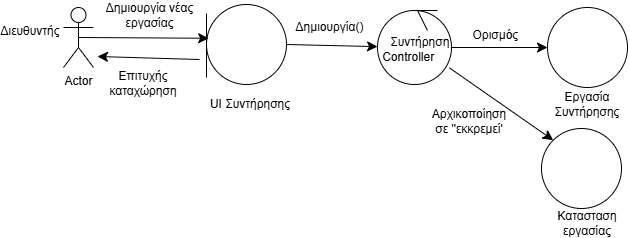

The diagram above was exported from draw.io. Its source (the exported page's mxGraphModel, read from the mxfile embedded in the PNG):
<mxGraphModel dx="891" dy="986" grid="0" gridSize="10" guides="1" tooltips="1" connect="1" arrows="1" fold="1" page="0" pageScale="1" pageWidth="827" pageHeight="1169" math="0" shadow="0">
  <root>
    <mxCell id="0" />
    <mxCell id="1" parent="0" />
    <mxCell id="GQwG_lmbAia-az9_DQpz-6" value="Actor" style="shape=umlActor;verticalLabelPosition=bottom;verticalAlign=top;html=1;outlineConnect=0;" vertex="1" parent="1">
      <mxGeometry x="-23" y="-45" width="30" height="60" as="geometry" />
    </mxCell>
    <mxCell id="GQwG_lmbAia-az9_DQpz-7" value="Διευθυντής" style="text;html=1;align=center;verticalAlign=middle;whiteSpace=wrap;rounded=0;" vertex="1" parent="1">
      <mxGeometry x="-86" y="-36" width="60" height="30" as="geometry" />
    </mxCell>
    <mxCell id="GQwG_lmbAia-az9_DQpz-10" value="" style="ellipse;whiteSpace=wrap;html=1;aspect=fixed;" vertex="1" parent="1">
      <mxGeometry x="455" y="76" width="80" height="80" as="geometry" />
    </mxCell>
    <mxCell id="GQwG_lmbAia-az9_DQpz-11" value="" style="ellipse;whiteSpace=wrap;html=1;aspect=fixed;" vertex="1" parent="1">
      <mxGeometry x="461" y="-45" width="80" height="80" as="geometry" />
    </mxCell>
    <mxCell id="GQwG_lmbAia-az9_DQpz-13" value="" style="ellipse;whiteSpace=wrap;html=1;aspect=fixed;" vertex="1" parent="1">
      <mxGeometry x="120" y="-48" width="80" height="80" as="geometry" />
    </mxCell>
    <mxCell id="GQwG_lmbAia-az9_DQpz-14" value="" style="endArrow=none;html=1;rounded=0;fontSize=12;startSize=8;endSize=8;curved=1;" edge="1" parent="1">
      <mxGeometry width="50" height="50" relative="1" as="geometry">
        <mxPoint x="120" y="25" as="sourcePoint" />
        <mxPoint x="120" y="-39" as="targetPoint" />
      </mxGeometry>
    </mxCell>
    <mxCell id="GQwG_lmbAia-az9_DQpz-15" value="" style="endArrow=classic;html=1;rounded=0;fontSize=12;startSize=8;endSize=8;curved=1;entryX=0.027;entryY=0.422;entryDx=0;entryDy=0;entryPerimeter=0;exitX=0.5;exitY=0.5;exitDx=0;exitDy=0;exitPerimeter=0;" edge="1" parent="1" source="GQwG_lmbAia-az9_DQpz-6" target="GQwG_lmbAia-az9_DQpz-13">
      <mxGeometry width="50" height="50" relative="1" as="geometry">
        <mxPoint x="187" y="214" as="sourcePoint" />
        <mxPoint x="237" y="164" as="targetPoint" />
      </mxGeometry>
    </mxCell>
    <mxCell id="GQwG_lmbAia-az9_DQpz-16" value="UI Συντήρησης" style="text;html=1;align=center;verticalAlign=middle;whiteSpace=wrap;rounded=0;" vertex="1" parent="1">
      <mxGeometry x="111" y="37" width="106" height="30" as="geometry" />
    </mxCell>
    <mxCell id="GQwG_lmbAia-az9_DQpz-18" value="Δημιουργία νέας εργασίας" style="text;html=1;align=center;verticalAlign=middle;whiteSpace=wrap;rounded=0;" vertex="1" parent="1">
      <mxGeometry x="16" y="-52" width="95" height="30" as="geometry" />
    </mxCell>
    <mxCell id="GQwG_lmbAia-az9_DQpz-19" value="" style="ellipse;whiteSpace=wrap;html=1;aspect=fixed;" vertex="1" parent="1">
      <mxGeometry x="291" y="-42" width="74" height="74" as="geometry" />
    </mxCell>
    <mxCell id="GQwG_lmbAia-az9_DQpz-20" value="" style="endArrow=none;html=1;rounded=0;" edge="1" parent="1">
      <mxGeometry width="50" height="50" relative="1" as="geometry">
        <mxPoint x="351" y="-42" as="sourcePoint" />
        <mxPoint x="341" y="-22" as="targetPoint" />
        <Array as="points">
          <mxPoint x="331" y="-42" />
        </Array>
      </mxGeometry>
    </mxCell>
    <mxCell id="GQwG_lmbAia-az9_DQpz-21" value="" style="endArrow=classic;html=1;rounded=0;fontSize=12;startSize=8;endSize=8;curved=1;exitX=1;exitY=0.5;exitDx=0;exitDy=0;" edge="1" parent="1" source="GQwG_lmbAia-az9_DQpz-13" target="GQwG_lmbAia-az9_DQpz-19">
      <mxGeometry width="50" height="50" relative="1" as="geometry">
        <mxPoint x="187" y="214" as="sourcePoint" />
        <mxPoint x="237" y="164" as="targetPoint" />
      </mxGeometry>
    </mxCell>
    <mxCell id="GQwG_lmbAia-az9_DQpz-22" value="&lt;span style=&quot;white-space: pre;&quot;&gt;&#09;&lt;/span&gt;Συντήρηση&lt;div&gt;&amp;nbsp;Controller&lt;/div&gt;" style="text;html=1;align=center;verticalAlign=middle;whiteSpace=wrap;rounded=0;" vertex="1" parent="1">
      <mxGeometry x="295" y="-22" width="51" height="38" as="geometry" />
    </mxCell>
    <mxCell id="GQwG_lmbAia-az9_DQpz-23" value="Δημιουργία()" style="text;html=1;align=center;verticalAlign=middle;whiteSpace=wrap;rounded=0;" vertex="1" parent="1">
      <mxGeometry x="196" y="-40" width="95" height="30" as="geometry" />
    </mxCell>
    <mxCell id="GQwG_lmbAia-az9_DQpz-24" value="Εργασία Συντήρησης" style="text;html=1;align=center;verticalAlign=middle;whiteSpace=wrap;rounded=0;" vertex="1" parent="1">
      <mxGeometry x="458" y="37" width="86" height="30" as="geometry" />
    </mxCell>
    <mxCell id="GQwG_lmbAia-az9_DQpz-25" value="" style="endArrow=classic;html=1;rounded=0;fontSize=12;startSize=8;endSize=8;curved=1;exitX=1;exitY=0.5;exitDx=0;exitDy=0;entryX=0;entryY=0.5;entryDx=0;entryDy=0;" edge="1" parent="1" source="GQwG_lmbAia-az9_DQpz-19" target="GQwG_lmbAia-az9_DQpz-11">
      <mxGeometry width="50" height="50" relative="1" as="geometry">
        <mxPoint x="293" y="214" as="sourcePoint" />
        <mxPoint x="343" y="164" as="targetPoint" />
      </mxGeometry>
    </mxCell>
    <mxCell id="GQwG_lmbAia-az9_DQpz-28" value="Κατασταση εργασίας" style="text;html=1;align=center;verticalAlign=middle;whiteSpace=wrap;rounded=0;" vertex="1" parent="1">
      <mxGeometry x="471" y="156" width="60" height="30" as="geometry" />
    </mxCell>
    <mxCell id="GQwG_lmbAia-az9_DQpz-33" value="" style="endArrow=classic;html=1;rounded=0;fontSize=12;startSize=8;endSize=8;curved=1;exitX=0.973;exitY=0.776;exitDx=0;exitDy=0;exitPerimeter=0;entryX=0;entryY=0;entryDx=0;entryDy=0;" edge="1" parent="1" source="GQwG_lmbAia-az9_DQpz-19" target="GQwG_lmbAia-az9_DQpz-10">
      <mxGeometry width="50" height="50" relative="1" as="geometry">
        <mxPoint x="426" y="214" as="sourcePoint" />
        <mxPoint x="476" y="164" as="targetPoint" />
      </mxGeometry>
    </mxCell>
    <mxCell id="GQwG_lmbAia-az9_DQpz-48" value="Ορισμός&amp;nbsp;" style="text;html=1;align=center;verticalAlign=middle;whiteSpace=wrap;rounded=0;" vertex="1" parent="1">
      <mxGeometry x="361" y="-32" width="100" height="30" as="geometry" />
    </mxCell>
    <mxCell id="GQwG_lmbAia-az9_DQpz-51" value="Αρχικοποίηση σε ''εκκρεμεί'" style="text;html=1;align=center;verticalAlign=middle;whiteSpace=wrap;rounded=0;" vertex="1" parent="1">
      <mxGeometry x="353" y="54" width="60" height="30" as="geometry" />
    </mxCell>
    <mxCell id="GQwG_lmbAia-az9_DQpz-71" value="" style="endArrow=classic;html=1;rounded=0;fontSize=12;startSize=8;endSize=8;curved=1;" edge="1" parent="1">
      <mxGeometry width="50" height="50" relative="1" as="geometry">
        <mxPoint x="113" y="7" as="sourcePoint" />
        <mxPoint x="11" y="4" as="targetPoint" />
      </mxGeometry>
    </mxCell>
    <mxCell id="GQwG_lmbAia-az9_DQpz-72" value="Επιτυχής καταχώρηση" style="text;html=1;align=center;verticalAlign=middle;whiteSpace=wrap;rounded=0;" vertex="1" parent="1">
      <mxGeometry x="27" y="16" width="60" height="30" as="geometry" />
    </mxCell>
  </root>
</mxGraphModel>